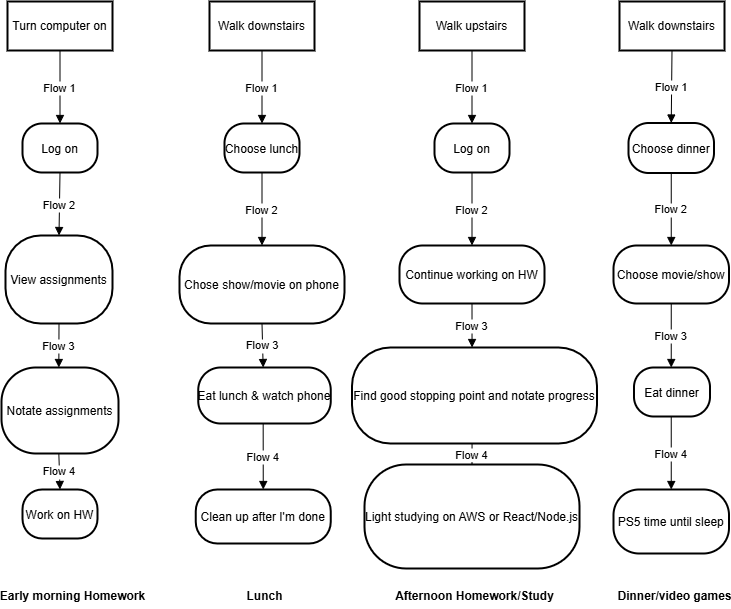

The diagram above was exported from draw.io. Its source (the exported page's mxGraphModel, read from the mxfile embedded in the PNG):
<mxGraphModel dx="1426" dy="789" grid="1" gridSize="10" guides="1" tooltips="1" connect="1" arrows="1" fold="1" page="1" pageScale="1" pageWidth="850" pageHeight="1100" math="0" shadow="0">
  <root>
    <mxCell id="0" />
    <mxCell id="1" parent="0" />
    <mxCell id="2" value="Turn computer on" style="whiteSpace=wrap;strokeWidth=2;" parent="1" vertex="1">
      <mxGeometry x="8" y="8" width="105" height="49" as="geometry" />
    </mxCell>
    <mxCell id="3" value="Log on" style="rounded=1;arcSize=40;strokeWidth=2" parent="1" vertex="1">
      <mxGeometry x="23" y="130" width="75" height="49" as="geometry" />
    </mxCell>
    <mxCell id="4" value="View assignments" style="rounded=1;arcSize=40;strokeWidth=2" parent="1" vertex="1">
      <mxGeometry x="6" y="242" width="107" height="88" as="geometry" />
    </mxCell>
    <mxCell id="5" value="Notate assignments" style="rounded=1;arcSize=40;strokeWidth=2" parent="1" vertex="1">
      <mxGeometry x="2" y="374" width="117" height="86" as="geometry" />
    </mxCell>
    <mxCell id="6" value="Work on HW" style="rounded=1;arcSize=40;strokeWidth=2" parent="1" vertex="1">
      <mxGeometry x="23" y="496" width="75" height="49" as="geometry" />
    </mxCell>
    <mxCell id="7" value="Flow 1" style="curved=1;startArrow=none;endArrow=block;exitX=0.5;exitY=1;entryX=0.5;entryY=0;" parent="1" source="2" target="3" edge="1">
      <mxGeometry relative="1" as="geometry">
        <Array as="points" />
      </mxGeometry>
    </mxCell>
    <mxCell id="8" value="Flow 2" style="curved=1;startArrow=none;endArrow=block;exitX=0.5;exitY=1;entryX=0.5;entryY=0;" parent="1" source="3" target="4" edge="1">
      <mxGeometry relative="1" as="geometry">
        <Array as="points" />
      </mxGeometry>
    </mxCell>
    <mxCell id="9" value="Flow 3" style="curved=1;startArrow=none;endArrow=block;exitX=0.5;exitY=1;entryX=0.49;entryY=0;" parent="1" source="4" target="5" edge="1">
      <mxGeometry relative="1" as="geometry">
        <Array as="points" />
      </mxGeometry>
    </mxCell>
    <mxCell id="10" value="Flow 4" style="curved=1;startArrow=none;endArrow=block;exitX=0.49;exitY=1;entryX=0.5;entryY=0;" parent="1" source="5" target="6" edge="1">
      <mxGeometry relative="1" as="geometry">
        <Array as="points" />
      </mxGeometry>
    </mxCell>
    <mxCell id="aqIvp_SQOU7gUPyMNCke-38" value="Walk downstairs" style="whiteSpace=wrap;strokeWidth=2;" vertex="1" parent="1">
      <mxGeometry x="210" y="8" width="105" height="49" as="geometry" />
    </mxCell>
    <mxCell id="aqIvp_SQOU7gUPyMNCke-39" value="Choose lunch" style="rounded=1;arcSize=40;strokeWidth=2" vertex="1" parent="1">
      <mxGeometry x="225" y="130" width="75" height="49" as="geometry" />
    </mxCell>
    <mxCell id="aqIvp_SQOU7gUPyMNCke-40" value="Chose show/movie on phone" style="rounded=1;arcSize=40;strokeWidth=2" vertex="1" parent="1">
      <mxGeometry x="180" y="252" width="165" height="78" as="geometry" />
    </mxCell>
    <mxCell id="aqIvp_SQOU7gUPyMNCke-41" value="Eat lunch &amp; watch phone" style="rounded=1;arcSize=40;strokeWidth=2" vertex="1" parent="1">
      <mxGeometry x="198.75" y="374" width="132.5" height="56" as="geometry" />
    </mxCell>
    <mxCell id="aqIvp_SQOU7gUPyMNCke-42" value="Clean up after I'm done" style="rounded=1;arcSize=40;strokeWidth=2" vertex="1" parent="1">
      <mxGeometry x="196.25" y="496" width="135" height="54" as="geometry" />
    </mxCell>
    <mxCell id="aqIvp_SQOU7gUPyMNCke-43" value="Flow 1" style="curved=1;startArrow=none;endArrow=block;exitX=0.5;exitY=1;entryX=0.5;entryY=0;" edge="1" parent="1" source="aqIvp_SQOU7gUPyMNCke-38" target="aqIvp_SQOU7gUPyMNCke-39">
      <mxGeometry relative="1" as="geometry">
        <Array as="points" />
      </mxGeometry>
    </mxCell>
    <mxCell id="aqIvp_SQOU7gUPyMNCke-44" value="Flow 2" style="curved=1;startArrow=none;endArrow=block;exitX=0.5;exitY=1;entryX=0.5;entryY=0;" edge="1" parent="1" source="aqIvp_SQOU7gUPyMNCke-39" target="aqIvp_SQOU7gUPyMNCke-40">
      <mxGeometry relative="1" as="geometry">
        <Array as="points" />
      </mxGeometry>
    </mxCell>
    <mxCell id="aqIvp_SQOU7gUPyMNCke-45" value="Flow 3" style="curved=1;startArrow=none;endArrow=block;exitX=0.5;exitY=1;entryX=0.49;entryY=0;" edge="1" parent="1" source="aqIvp_SQOU7gUPyMNCke-40" target="aqIvp_SQOU7gUPyMNCke-41">
      <mxGeometry relative="1" as="geometry">
        <Array as="points" />
      </mxGeometry>
    </mxCell>
    <mxCell id="aqIvp_SQOU7gUPyMNCke-46" value="Flow 4" style="curved=1;startArrow=none;endArrow=block;exitX=0.49;exitY=1;entryX=0.5;entryY=0;" edge="1" parent="1" source="aqIvp_SQOU7gUPyMNCke-41" target="aqIvp_SQOU7gUPyMNCke-42">
      <mxGeometry relative="1" as="geometry">
        <Array as="points" />
      </mxGeometry>
    </mxCell>
    <mxCell id="aqIvp_SQOU7gUPyMNCke-47" value="Walk upstairs" style="whiteSpace=wrap;strokeWidth=2;" vertex="1" parent="1">
      <mxGeometry x="420" y="8" width="105" height="49" as="geometry" />
    </mxCell>
    <mxCell id="aqIvp_SQOU7gUPyMNCke-48" value="Log on" style="rounded=1;arcSize=40;strokeWidth=2" vertex="1" parent="1">
      <mxGeometry x="435" y="130" width="75" height="49" as="geometry" />
    </mxCell>
    <mxCell id="aqIvp_SQOU7gUPyMNCke-49" value="Continue working on HW" style="rounded=1;arcSize=40;strokeWidth=2" vertex="1" parent="1">
      <mxGeometry x="400" y="252" width="145" height="58" as="geometry" />
    </mxCell>
    <mxCell id="aqIvp_SQOU7gUPyMNCke-50" value="Find good stopping point and notate progress" style="rounded=1;arcSize=40;strokeWidth=2" vertex="1" parent="1">
      <mxGeometry x="352.5" y="354" width="245" height="96" as="geometry" />
    </mxCell>
    <mxCell id="aqIvp_SQOU7gUPyMNCke-51" value="Light studying on AWS or React/Node.js" style="rounded=1;arcSize=40;strokeWidth=2" vertex="1" parent="1">
      <mxGeometry x="365" y="471" width="215" height="104" as="geometry" />
    </mxCell>
    <mxCell id="aqIvp_SQOU7gUPyMNCke-52" value="Flow 1" style="curved=1;startArrow=none;endArrow=block;exitX=0.5;exitY=1;entryX=0.5;entryY=0;" edge="1" parent="1" source="aqIvp_SQOU7gUPyMNCke-47" target="aqIvp_SQOU7gUPyMNCke-48">
      <mxGeometry relative="1" as="geometry">
        <Array as="points" />
      </mxGeometry>
    </mxCell>
    <mxCell id="aqIvp_SQOU7gUPyMNCke-53" value="Flow 2" style="curved=1;startArrow=none;endArrow=block;exitX=0.5;exitY=1;entryX=0.5;entryY=0;" edge="1" parent="1" source="aqIvp_SQOU7gUPyMNCke-48" target="aqIvp_SQOU7gUPyMNCke-49">
      <mxGeometry relative="1" as="geometry">
        <Array as="points" />
      </mxGeometry>
    </mxCell>
    <mxCell id="aqIvp_SQOU7gUPyMNCke-54" value="Flow 3" style="curved=1;startArrow=none;endArrow=block;exitX=0.5;exitY=1;entryX=0.49;entryY=0;" edge="1" parent="1" source="aqIvp_SQOU7gUPyMNCke-49" target="aqIvp_SQOU7gUPyMNCke-50">
      <mxGeometry relative="1" as="geometry">
        <Array as="points" />
      </mxGeometry>
    </mxCell>
    <mxCell id="aqIvp_SQOU7gUPyMNCke-55" value="Flow 4" style="curved=1;startArrow=none;endArrow=block;exitX=0.49;exitY=1;entryX=0.5;entryY=0;" edge="1" parent="1" source="aqIvp_SQOU7gUPyMNCke-50" target="aqIvp_SQOU7gUPyMNCke-51">
      <mxGeometry relative="1" as="geometry">
        <Array as="points" />
      </mxGeometry>
    </mxCell>
    <mxCell id="aqIvp_SQOU7gUPyMNCke-56" value="Walk downstairs" style="whiteSpace=wrap;strokeWidth=2;" vertex="1" parent="1">
      <mxGeometry x="620" y="8" width="105" height="49" as="geometry" />
    </mxCell>
    <mxCell id="aqIvp_SQOU7gUPyMNCke-57" value="Choose dinner" style="rounded=1;arcSize=40;strokeWidth=2" vertex="1" parent="1">
      <mxGeometry x="629" y="129.5" width="85.5" height="50" as="geometry" />
    </mxCell>
    <mxCell id="aqIvp_SQOU7gUPyMNCke-58" value="Choose movie/show" style="rounded=1;arcSize=40;strokeWidth=2" vertex="1" parent="1">
      <mxGeometry x="614" y="252" width="115.5" height="58" as="geometry" />
    </mxCell>
    <mxCell id="aqIvp_SQOU7gUPyMNCke-59" value="Eat dinner" style="rounded=1;arcSize=40;strokeWidth=2" vertex="1" parent="1">
      <mxGeometry x="634.5" y="374" width="76" height="49" as="geometry" />
    </mxCell>
    <mxCell id="aqIvp_SQOU7gUPyMNCke-60" value="PS5 time until sleep" style="rounded=1;arcSize=40;strokeWidth=2" vertex="1" parent="1">
      <mxGeometry x="614" y="496" width="115.5" height="64" as="geometry" />
    </mxCell>
    <mxCell id="aqIvp_SQOU7gUPyMNCke-61" value="Flow 1" style="curved=1;startArrow=none;endArrow=block;exitX=0.5;exitY=1;entryX=0.5;entryY=0;" edge="1" parent="1" source="aqIvp_SQOU7gUPyMNCke-56" target="aqIvp_SQOU7gUPyMNCke-57">
      <mxGeometry relative="1" as="geometry">
        <Array as="points" />
      </mxGeometry>
    </mxCell>
    <mxCell id="aqIvp_SQOU7gUPyMNCke-62" value="Flow 2" style="curved=1;startArrow=none;endArrow=block;exitX=0.5;exitY=1;entryX=0.5;entryY=0;" edge="1" parent="1" source="aqIvp_SQOU7gUPyMNCke-57" target="aqIvp_SQOU7gUPyMNCke-58">
      <mxGeometry relative="1" as="geometry">
        <Array as="points" />
      </mxGeometry>
    </mxCell>
    <mxCell id="aqIvp_SQOU7gUPyMNCke-63" value="Flow 3" style="curved=1;startArrow=none;endArrow=block;exitX=0.5;exitY=1;entryX=0.49;entryY=0;" edge="1" parent="1" source="aqIvp_SQOU7gUPyMNCke-58" target="aqIvp_SQOU7gUPyMNCke-59">
      <mxGeometry relative="1" as="geometry">
        <Array as="points" />
      </mxGeometry>
    </mxCell>
    <mxCell id="aqIvp_SQOU7gUPyMNCke-64" value="Flow 4" style="curved=1;startArrow=none;endArrow=block;exitX=0.49;exitY=1;entryX=0.5;entryY=0;" edge="1" parent="1" source="aqIvp_SQOU7gUPyMNCke-59" target="aqIvp_SQOU7gUPyMNCke-60">
      <mxGeometry relative="1" as="geometry">
        <Array as="points" />
      </mxGeometry>
    </mxCell>
    <mxCell id="aqIvp_SQOU7gUPyMNCke-65" value="Early morning Homework&lt;span style=&quot;color: rgba(0, 0, 0, 0); font-family: monospace; font-size: 0px; font-weight: 400; text-align: start;&quot;&gt;%3CmxGraphModel%3E%3Croot%3E%3CmxCell%20id%3D%220%22%2F%3E%3CmxCell%20id%3D%221%22%20parent%3D%220%22%2F%3E%3CmxCell%20id%3D%222%22%20value%3D%22Step%201%22%20style%3D%22whiteSpace%3Dwrap%3BstrokeWidth%3D2%3B%22%20vertex%3D%221%22%20parent%3D%221%22%3E%3CmxGeometry%20x%3D%228%22%20y%3D%228%22%20width%3D%22105%22%20height%3D%2249%22%20as%3D%22geometry%22%2F%3E%3C%2FmxCell%3E%3CmxCell%20id%3D%223%22%20value%3D%22Step%202%22%20style%3D%22rounded%3D1%3BarcSize%3D40%3BstrokeWidth%3D2%22%20vertex%3D%221%22%20parent%3D%221%22%3E%3CmxGeometry%20x%3D%2223%22%20y%3D%22130%22%20width%3D%2275%22%20height%3D%2249%22%20as%3D%22geometry%22%2F%3E%3C%2FmxCell%3E%3CmxCell%20id%3D%224%22%20value%3D%22Step%203%22%20style%3D%22rounded%3D1%3BarcSize%3D40%3BstrokeWidth%3D2%22%20vertex%3D%221%22%20parent%3D%221%22%3E%3CmxGeometry%20x%3D%2223%22%20y%3D%22252%22%20width%3D%2275%22%20height%3D%2249%22%20as%3D%22geometry%22%2F%3E%3C%2FmxCell%3E%3CmxCell%20id%3D%225%22%20value%3D%22Step%204%22%20style%3D%22rounded%3D1%3BarcSize%3D40%3BstrokeWidth%3D2%22%20vertex%3D%221%22%20parent%3D%221%22%3E%3CmxGeometry%20x%3D%2223%22%20y%3D%22374%22%20width%3D%2276%22%20height%3D%2249%22%20as%3D%22geometry%22%2F%3E%3C%2FmxCell%3E%3CmxCell%20id%3D%226%22%20value%3D%22Step%205%22%20style%3D%22rounded%3D1%3BarcSize%3D40%3BstrokeWidth%3D2%22%20vertex%3D%221%22%20parent%3D%221%22%3E%3CmxGeometry%20x%3D%2223%22%20y%3D%22496%22%20width%3D%2275%22%20height%3D%2249%22%20as%3D%22geometry%22%2F%3E%3C%2FmxCell%3E%3CmxCell%20id%3D%227%22%20value%3D%22Flow%201%22%20style%3D%22curved%3D1%3BstartArrow%3Dnone%3BendArrow%3Dblock%3BexitX%3D0.5%3BexitY%3D1%3BentryX%3D0.5%3BentryY%3D0%3B%22%20edge%3D%221%22%20source%3D%222%22%20target%3D%223%22%20parent%3D%221%22%3E%3CmxGeometry%20relative%3D%221%22%20as%3D%22geometry%22%3E%3CArray%20as%3D%22points%22%2F%3E%3C%2FmxGeometry%3E%3C%2FmxCell%3E%3CmxCell%20id%3D%228%22%20value%3D%22Flow%202%22%20style%3D%22curved%3D1%3BstartArrow%3Dnone%3BendArrow%3Dblock%3BexitX%3D0.5%3BexitY%3D1%3BentryX%3D0.5%3BentryY%3D0%3B%22%20edge%3D%221%22%20source%3D%223%22%20target%3D%224%22%20parent%3D%221%22%3E%3CmxGeometry%20relative%3D%221%22%20as%3D%22geometry%22%3E%3CArray%20as%3D%22points%22%2F%3E%3C%2FmxGeometry%3E%3C%2FmxCell%3E%3CmxCell%20id%3D%229%22%20value%3D%22Flow%203%22%20style%3D%22curved%3D1%3BstartArrow%3Dnone%3BendArrow%3Dblock%3BexitX%3D0.5%3BexitY%3D1%3BentryX%3D0.49%3BentryY%3D0%3B%22%20edge%3D%221%22%20source%3D%224%22%20target%3D%225%22%20parent%3D%221%22%3E%3CmxGeometry%20relative%3D%221%22%20as%3D%22geometry%22%3E%3CArray%20as%3D%22points%22%2F%3E%3C%2FmxGeometry%3E%3C%2FmxCell%3E%3CmxCell%20id%3D%2210%22%20value%3D%22Flow%204%22%20style%3D%22curved%3D1%3BstartArrow%3Dnone%3BendArrow%3Dblock%3BexitX%3D0.49%3BexitY%3D1%3BentryX%3D0.5%3BentryY%3D0%3B%22%20edge%3D%221%22%20source%3D%225%22%20target%3D%226%22%20parent%3D%221%22%3E%3CmxGeometry%20relative%3D%221%22%20as%3D%22geometry%22%3E%3CArray%20as%3D%22points%22%2F%3E%3C%2FmxGeometry%3E%3C%2FmxCell%3E%3C%2Froot%3E%3C%2FmxGraphModel%3E&lt;/span&gt;" style="text;align=center;fontStyle=1;verticalAlign=middle;spacingLeft=3;spacingRight=3;strokeColor=none;rotatable=0;points=[[0,0.5],[1,0.5]];portConstraint=eastwest;html=1;" vertex="1" parent="1">
      <mxGeometry x="33" y="590" width="80" height="26" as="geometry" />
    </mxCell>
    <mxCell id="aqIvp_SQOU7gUPyMNCke-66" value="Lunch" style="text;align=center;fontStyle=1;verticalAlign=middle;spacingLeft=3;spacingRight=3;strokeColor=none;rotatable=0;points=[[0,0.5],[1,0.5]];portConstraint=eastwest;html=1;" vertex="1" parent="1">
      <mxGeometry x="225" y="590" width="80" height="26" as="geometry" />
    </mxCell>
    <mxCell id="aqIvp_SQOU7gUPyMNCke-67" value="Afternoon Homework/Study" style="text;align=center;fontStyle=1;verticalAlign=middle;spacingLeft=3;spacingRight=3;strokeColor=none;rotatable=0;points=[[0,0.5],[1,0.5]];portConstraint=eastwest;html=1;" vertex="1" parent="1">
      <mxGeometry x="435" y="590" width="80" height="26" as="geometry" />
    </mxCell>
    <mxCell id="aqIvp_SQOU7gUPyMNCke-68" value="Dinner/video games" style="text;align=center;fontStyle=1;verticalAlign=middle;spacingLeft=3;spacingRight=3;strokeColor=none;rotatable=0;points=[[0,0.5],[1,0.5]];portConstraint=eastwest;html=1;" vertex="1" parent="1">
      <mxGeometry x="634.5" y="590" width="80" height="26" as="geometry" />
    </mxCell>
  </root>
</mxGraphModel>